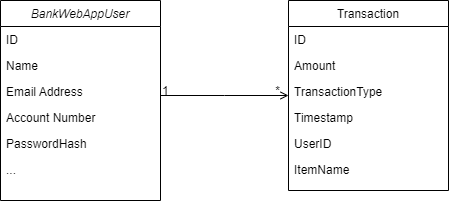

The diagram above was exported from draw.io. Its source (the exported page's mxGraphModel, read from the mxfile embedded in the PNG):
<mxGraphModel dx="1434" dy="746" grid="1" gridSize="10" guides="1" tooltips="1" connect="1" arrows="1" fold="1" page="1" pageScale="1" pageWidth="827" pageHeight="1169" math="0" shadow="0">
  <root>
    <mxCell id="WIyWlLk6GJQsqaUBKTNV-0" />
    <mxCell id="WIyWlLk6GJQsqaUBKTNV-1" parent="WIyWlLk6GJQsqaUBKTNV-0" />
    <mxCell id="zkfFHV4jXpPFQw0GAbJ--0" value="BankWebAppUser" style="swimlane;fontStyle=2;align=center;verticalAlign=top;childLayout=stackLayout;horizontal=1;startSize=26;horizontalStack=0;resizeParent=1;resizeLast=0;collapsible=1;marginBottom=0;rounded=0;shadow=0;strokeWidth=1;" parent="WIyWlLk6GJQsqaUBKTNV-1" vertex="1">
      <mxGeometry x="220" y="120" width="160" height="200" as="geometry">
        <mxRectangle x="230" y="140" width="160" height="26" as="alternateBounds" />
      </mxGeometry>
    </mxCell>
    <mxCell id="zkfFHV4jXpPFQw0GAbJ--1" value="ID" style="text;align=left;verticalAlign=top;spacingLeft=4;spacingRight=4;overflow=hidden;rotatable=0;points=[[0,0.5],[1,0.5]];portConstraint=eastwest;" parent="zkfFHV4jXpPFQw0GAbJ--0" vertex="1">
      <mxGeometry y="26" width="160" height="26" as="geometry" />
    </mxCell>
    <mxCell id="zkfFHV4jXpPFQw0GAbJ--2" value="Name" style="text;align=left;verticalAlign=top;spacingLeft=4;spacingRight=4;overflow=hidden;rotatable=0;points=[[0,0.5],[1,0.5]];portConstraint=eastwest;rounded=0;shadow=0;html=0;" parent="zkfFHV4jXpPFQw0GAbJ--0" vertex="1">
      <mxGeometry y="52" width="160" height="26" as="geometry" />
    </mxCell>
    <mxCell id="zkfFHV4jXpPFQw0GAbJ--3" value="Email Address" style="text;align=left;verticalAlign=top;spacingLeft=4;spacingRight=4;overflow=hidden;rotatable=0;points=[[0,0.5],[1,0.5]];portConstraint=eastwest;rounded=0;shadow=0;html=0;" parent="zkfFHV4jXpPFQw0GAbJ--0" vertex="1">
      <mxGeometry y="78" width="160" height="26" as="geometry" />
    </mxCell>
    <mxCell id="WKHF-arsVGMrOnPbp6BW-3" value="Account Number" style="text;align=left;verticalAlign=top;spacingLeft=4;spacingRight=4;overflow=hidden;rotatable=0;points=[[0,0.5],[1,0.5]];portConstraint=eastwest;rounded=0;shadow=0;html=0;" vertex="1" parent="zkfFHV4jXpPFQw0GAbJ--0">
      <mxGeometry y="104" width="160" height="26" as="geometry" />
    </mxCell>
    <mxCell id="WKHF-arsVGMrOnPbp6BW-4" value="PasswordHash" style="text;align=left;verticalAlign=top;spacingLeft=4;spacingRight=4;overflow=hidden;rotatable=0;points=[[0,0.5],[1,0.5]];portConstraint=eastwest;rounded=0;shadow=0;html=0;" vertex="1" parent="zkfFHV4jXpPFQw0GAbJ--0">
      <mxGeometry y="130" width="160" height="26" as="geometry" />
    </mxCell>
    <mxCell id="WKHF-arsVGMrOnPbp6BW-5" value="..." style="text;align=left;verticalAlign=top;spacingLeft=4;spacingRight=4;overflow=hidden;rotatable=0;points=[[0,0.5],[1,0.5]];portConstraint=eastwest;rounded=0;shadow=0;html=0;" vertex="1" parent="zkfFHV4jXpPFQw0GAbJ--0">
      <mxGeometry y="156" width="160" height="44" as="geometry" />
    </mxCell>
    <mxCell id="zkfFHV4jXpPFQw0GAbJ--17" value="Transaction" style="swimlane;fontStyle=0;align=center;verticalAlign=top;childLayout=stackLayout;horizontal=1;startSize=26;horizontalStack=0;resizeParent=1;resizeLast=0;collapsible=1;marginBottom=0;rounded=0;shadow=0;strokeWidth=1;" parent="WIyWlLk6GJQsqaUBKTNV-1" vertex="1">
      <mxGeometry x="508" y="120" width="160" height="190" as="geometry">
        <mxRectangle x="550" y="140" width="160" height="26" as="alternateBounds" />
      </mxGeometry>
    </mxCell>
    <mxCell id="zkfFHV4jXpPFQw0GAbJ--18" value="ID" style="text;align=left;verticalAlign=top;spacingLeft=4;spacingRight=4;overflow=hidden;rotatable=0;points=[[0,0.5],[1,0.5]];portConstraint=eastwest;" parent="zkfFHV4jXpPFQw0GAbJ--17" vertex="1">
      <mxGeometry y="26" width="160" height="26" as="geometry" />
    </mxCell>
    <mxCell id="zkfFHV4jXpPFQw0GAbJ--19" value="Amount" style="text;align=left;verticalAlign=top;spacingLeft=4;spacingRight=4;overflow=hidden;rotatable=0;points=[[0,0.5],[1,0.5]];portConstraint=eastwest;rounded=0;shadow=0;html=0;" parent="zkfFHV4jXpPFQw0GAbJ--17" vertex="1">
      <mxGeometry y="52" width="160" height="26" as="geometry" />
    </mxCell>
    <mxCell id="zkfFHV4jXpPFQw0GAbJ--20" value="TransactionType" style="text;align=left;verticalAlign=top;spacingLeft=4;spacingRight=4;overflow=hidden;rotatable=0;points=[[0,0.5],[1,0.5]];portConstraint=eastwest;rounded=0;shadow=0;html=0;" parent="zkfFHV4jXpPFQw0GAbJ--17" vertex="1">
      <mxGeometry y="78" width="160" height="26" as="geometry" />
    </mxCell>
    <mxCell id="zkfFHV4jXpPFQw0GAbJ--21" value="Timestamp    " style="text;align=left;verticalAlign=top;spacingLeft=4;spacingRight=4;overflow=hidden;rotatable=0;points=[[0,0.5],[1,0.5]];portConstraint=eastwest;rounded=0;shadow=0;html=0;" parent="zkfFHV4jXpPFQw0GAbJ--17" vertex="1">
      <mxGeometry y="104" width="160" height="26" as="geometry" />
    </mxCell>
    <mxCell id="zkfFHV4jXpPFQw0GAbJ--22" value="UserID" style="text;align=left;verticalAlign=top;spacingLeft=4;spacingRight=4;overflow=hidden;rotatable=0;points=[[0,0.5],[1,0.5]];portConstraint=eastwest;rounded=0;shadow=0;html=0;" parent="zkfFHV4jXpPFQw0GAbJ--17" vertex="1">
      <mxGeometry y="130" width="160" height="26" as="geometry" />
    </mxCell>
    <mxCell id="WKHF-arsVGMrOnPbp6BW-6" value="ItemName" style="text;align=left;verticalAlign=top;spacingLeft=4;spacingRight=4;overflow=hidden;rotatable=0;points=[[0,0.5],[1,0.5]];portConstraint=eastwest;rounded=0;shadow=0;html=0;" vertex="1" parent="zkfFHV4jXpPFQw0GAbJ--17">
      <mxGeometry y="156" width="160" height="26" as="geometry" />
    </mxCell>
    <mxCell id="zkfFHV4jXpPFQw0GAbJ--26" value="" style="endArrow=open;shadow=0;strokeWidth=1;rounded=0;curved=0;endFill=1;edgeStyle=elbowEdgeStyle;elbow=vertical;" parent="WIyWlLk6GJQsqaUBKTNV-1" source="zkfFHV4jXpPFQw0GAbJ--0" target="zkfFHV4jXpPFQw0GAbJ--17" edge="1">
      <mxGeometry x="0.5" y="41" relative="1" as="geometry">
        <mxPoint x="380" y="192" as="sourcePoint" />
        <mxPoint x="540" y="192" as="targetPoint" />
        <mxPoint x="-40" y="32" as="offset" />
      </mxGeometry>
    </mxCell>
    <mxCell id="zkfFHV4jXpPFQw0GAbJ--27" value="1" style="resizable=0;align=left;verticalAlign=bottom;labelBackgroundColor=none;fontSize=12;" parent="zkfFHV4jXpPFQw0GAbJ--26" connectable="0" vertex="1">
      <mxGeometry x="-1" relative="1" as="geometry">
        <mxPoint y="4" as="offset" />
      </mxGeometry>
    </mxCell>
    <mxCell id="zkfFHV4jXpPFQw0GAbJ--28" value="*" style="resizable=0;align=right;verticalAlign=bottom;labelBackgroundColor=none;fontSize=12;" parent="zkfFHV4jXpPFQw0GAbJ--26" connectable="0" vertex="1">
      <mxGeometry x="1" relative="1" as="geometry">
        <mxPoint x="-7" y="4" as="offset" />
      </mxGeometry>
    </mxCell>
  </root>
</mxGraphModel>